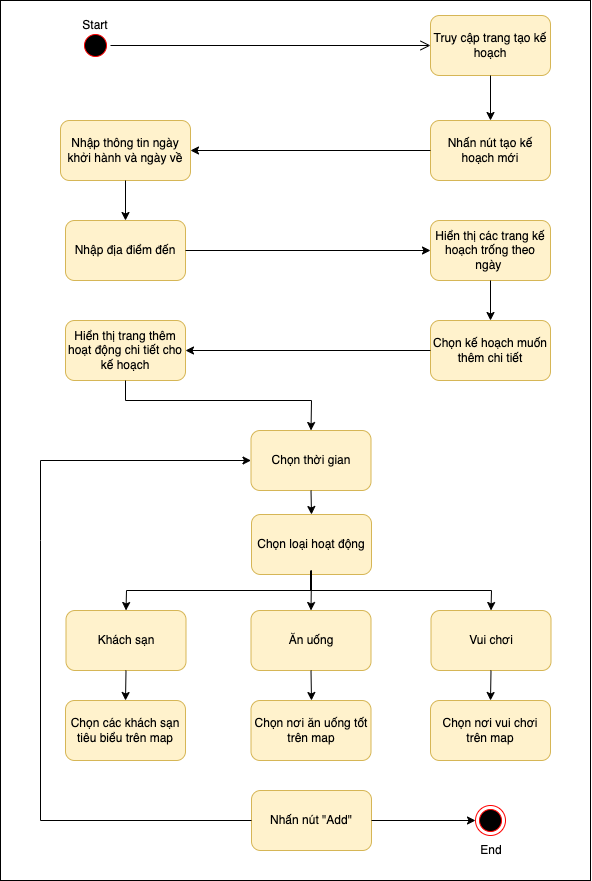

The diagram above was exported from draw.io. Its source (the exported page's mxGraphModel, read from the mxfile embedded in the PNG):
<mxGraphModel dx="925" dy="538" grid="1" gridSize="10" guides="1" tooltips="1" connect="1" arrows="1" fold="1" page="1" pageScale="1" pageWidth="827" pageHeight="1169" math="0" shadow="0">
  <root>
    <mxCell id="0" />
    <mxCell id="1" parent="0" />
    <mxCell id="EOmlGgTpskK3nZsa-iqP-50" value="" style="rounded=0;whiteSpace=wrap;html=1;" vertex="1" parent="1">
      <mxGeometry x="80" y="10" width="590" height="880" as="geometry" />
    </mxCell>
    <mxCell id="EOmlGgTpskK3nZsa-iqP-2" value="" style="ellipse;html=1;shape=startState;fillColor=#000000;strokeColor=#ff0000;" vertex="1" parent="1">
      <mxGeometry x="160" y="40" width="30" height="30" as="geometry" />
    </mxCell>
    <mxCell id="EOmlGgTpskK3nZsa-iqP-3" value="" style="edgeStyle=orthogonalEdgeStyle;html=1;verticalAlign=bottom;endArrow=open;endSize=8;strokeColor=#000000;rounded=0;entryX=0;entryY=0.5;entryDx=0;entryDy=0;" edge="1" source="EOmlGgTpskK3nZsa-iqP-2" parent="1" target="EOmlGgTpskK3nZsa-iqP-4">
      <mxGeometry relative="1" as="geometry">
        <mxPoint x="175" y="130" as="targetPoint" />
      </mxGeometry>
    </mxCell>
    <mxCell id="EOmlGgTpskK3nZsa-iqP-4" value="Truy cập trang tạo kế hoạch" style="rounded=1;whiteSpace=wrap;html=1;fillColor=#fff2cc;strokeColor=#d6b656;" vertex="1" parent="1">
      <mxGeometry x="510" y="25" width="120" height="60" as="geometry" />
    </mxCell>
    <mxCell id="EOmlGgTpskK3nZsa-iqP-5" value="Nhập thông tin ngày khởi hành và ngày về" style="rounded=1;whiteSpace=wrap;html=1;fillColor=#fff2cc;strokeColor=#d6b656;" vertex="1" parent="1">
      <mxGeometry x="140" y="130" width="130" height="60" as="geometry" />
    </mxCell>
    <mxCell id="EOmlGgTpskK3nZsa-iqP-6" value="Hiển thị các trang kế hoạch trống theo ngày&amp;nbsp;" style="rounded=1;whiteSpace=wrap;html=1;fillColor=#fff2cc;strokeColor=#d6b656;" vertex="1" parent="1">
      <mxGeometry x="510" y="230" width="120" height="60" as="geometry" />
    </mxCell>
    <mxCell id="EOmlGgTpskK3nZsa-iqP-7" value="Nhập địa điểm đến" style="rounded=1;whiteSpace=wrap;html=1;fillColor=#fff2cc;strokeColor=#d6b656;" vertex="1" parent="1">
      <mxGeometry x="145" y="230" width="120" height="60" as="geometry" />
    </mxCell>
    <mxCell id="EOmlGgTpskK3nZsa-iqP-8" value="Nhấn nút tạo kế hoạch mới" style="rounded=1;whiteSpace=wrap;html=1;fillColor=#fff2cc;strokeColor=#d6b656;" vertex="1" parent="1">
      <mxGeometry x="510" y="130" width="120" height="60" as="geometry" />
    </mxCell>
    <mxCell id="EOmlGgTpskK3nZsa-iqP-9" value="" style="endArrow=classic;html=1;rounded=0;strokeColor=#000000;entryX=0.5;entryY=0;entryDx=0;entryDy=0;exitX=0.5;exitY=1;exitDx=0;exitDy=0;" edge="1" parent="1" source="EOmlGgTpskK3nZsa-iqP-4" target="EOmlGgTpskK3nZsa-iqP-8">
      <mxGeometry width="50" height="50" relative="1" as="geometry">
        <mxPoint x="380" y="230" as="sourcePoint" />
        <mxPoint x="430" y="180" as="targetPoint" />
      </mxGeometry>
    </mxCell>
    <mxCell id="EOmlGgTpskK3nZsa-iqP-10" value="" style="endArrow=classic;html=1;rounded=0;strokeColor=#000000;entryX=1;entryY=0.5;entryDx=0;entryDy=0;exitX=0;exitY=0.5;exitDx=0;exitDy=0;" edge="1" parent="1" source="EOmlGgTpskK3nZsa-iqP-8" target="EOmlGgTpskK3nZsa-iqP-5">
      <mxGeometry width="50" height="50" relative="1" as="geometry">
        <mxPoint x="380" y="230" as="sourcePoint" />
        <mxPoint x="430" y="180" as="targetPoint" />
      </mxGeometry>
    </mxCell>
    <mxCell id="EOmlGgTpskK3nZsa-iqP-12" value="" style="endArrow=classic;html=1;rounded=0;strokeColor=#000000;exitX=0.5;exitY=1;exitDx=0;exitDy=0;entryX=0.5;entryY=0;entryDx=0;entryDy=0;" edge="1" parent="1" source="EOmlGgTpskK3nZsa-iqP-5" target="EOmlGgTpskK3nZsa-iqP-7">
      <mxGeometry width="50" height="50" relative="1" as="geometry">
        <mxPoint x="380" y="220" as="sourcePoint" />
        <mxPoint x="430" y="170" as="targetPoint" />
      </mxGeometry>
    </mxCell>
    <mxCell id="EOmlGgTpskK3nZsa-iqP-13" value="" style="endArrow=classic;html=1;rounded=0;strokeColor=#000000;exitX=1;exitY=0.5;exitDx=0;exitDy=0;" edge="1" parent="1" source="EOmlGgTpskK3nZsa-iqP-7">
      <mxGeometry width="50" height="50" relative="1" as="geometry">
        <mxPoint x="380" y="410" as="sourcePoint" />
        <mxPoint x="510" y="260" as="targetPoint" />
      </mxGeometry>
    </mxCell>
    <mxCell id="EOmlGgTpskK3nZsa-iqP-14" value="" style="endArrow=classic;html=1;rounded=0;strokeColor=#000000;exitX=0.5;exitY=1;exitDx=0;exitDy=0;" edge="1" parent="1" source="EOmlGgTpskK3nZsa-iqP-6">
      <mxGeometry width="50" height="50" relative="1" as="geometry">
        <mxPoint x="380" y="420" as="sourcePoint" />
        <mxPoint x="570" y="330" as="targetPoint" />
      </mxGeometry>
    </mxCell>
    <mxCell id="EOmlGgTpskK3nZsa-iqP-15" value="Chọn kế hoạch muốn thêm chi tiết" style="rounded=1;whiteSpace=wrap;html=1;fillColor=#fff2cc;strokeColor=#d6b656;" vertex="1" parent="1">
      <mxGeometry x="510" y="330" width="120" height="60" as="geometry" />
    </mxCell>
    <mxCell id="EOmlGgTpskK3nZsa-iqP-16" value="Hiển thị trang thêm hoạt động chi tiết cho kế hoạch" style="rounded=1;whiteSpace=wrap;html=1;fillColor=#fff2cc;strokeColor=#d6b656;" vertex="1" parent="1">
      <mxGeometry x="145" y="330" width="120" height="60" as="geometry" />
    </mxCell>
    <mxCell id="EOmlGgTpskK3nZsa-iqP-17" value="Chọn loại hoạt động" style="rounded=1;whiteSpace=wrap;html=1;fillColor=#fff2cc;strokeColor=#d6b656;" vertex="1" parent="1">
      <mxGeometry x="331" y="524" width="120" height="60" as="geometry" />
    </mxCell>
    <mxCell id="EOmlGgTpskK3nZsa-iqP-18" value="" style="endArrow=classic;html=1;rounded=0;strokeColor=#000000;entryX=1;entryY=0.5;entryDx=0;entryDy=0;exitX=0;exitY=0.5;exitDx=0;exitDy=0;" edge="1" parent="1" source="EOmlGgTpskK3nZsa-iqP-15" target="EOmlGgTpskK3nZsa-iqP-16">
      <mxGeometry width="50" height="50" relative="1" as="geometry">
        <mxPoint x="380" y="480" as="sourcePoint" />
        <mxPoint x="430" y="430" as="targetPoint" />
      </mxGeometry>
    </mxCell>
    <mxCell id="EOmlGgTpskK3nZsa-iqP-19" value="" style="endArrow=classic;html=1;rounded=0;strokeColor=#000000;exitX=0.5;exitY=1;exitDx=0;exitDy=0;entryX=0.5;entryY=0;entryDx=0;entryDy=0;" edge="1" parent="1" source="EOmlGgTpskK3nZsa-iqP-16" target="EOmlGgTpskK3nZsa-iqP-48">
      <mxGeometry width="50" height="50" relative="1" as="geometry">
        <mxPoint x="380" y="480" as="sourcePoint" />
        <mxPoint x="430" y="410" as="targetPoint" />
        <Array as="points">
          <mxPoint x="205" y="410" />
          <mxPoint x="391" y="410" />
        </Array>
      </mxGeometry>
    </mxCell>
    <mxCell id="EOmlGgTpskK3nZsa-iqP-27" value="Khách sạn" style="rounded=1;whiteSpace=wrap;html=1;fillColor=#fff2cc;strokeColor=#d6b656;" vertex="1" parent="1">
      <mxGeometry x="145.5" y="620" width="120" height="60" as="geometry" />
    </mxCell>
    <mxCell id="EOmlGgTpskK3nZsa-iqP-30" value="Vui chơi" style="rounded=1;whiteSpace=wrap;html=1;fillColor=#fff2cc;strokeColor=#d6b656;" vertex="1" parent="1">
      <mxGeometry x="510.5" y="620" width="120" height="60" as="geometry" />
    </mxCell>
    <mxCell id="EOmlGgTpskK3nZsa-iqP-31" value="Ăn uống" style="rounded=1;whiteSpace=wrap;html=1;fillColor=#fff2cc;strokeColor=#d6b656;" vertex="1" parent="1">
      <mxGeometry x="330.5" y="620" width="120" height="60" as="geometry" />
    </mxCell>
    <mxCell id="EOmlGgTpskK3nZsa-iqP-32" value="" style="endArrow=classic;html=1;rounded=0;strokeColor=#000000;entryX=0.5;entryY=0;entryDx=0;entryDy=0;exitX=0.5;exitY=1;exitDx=0;exitDy=0;" edge="1" parent="1" target="EOmlGgTpskK3nZsa-iqP-31">
      <mxGeometry width="50" height="50" relative="1" as="geometry">
        <mxPoint x="391" y="580" as="sourcePoint" />
        <mxPoint x="390" y="560" as="targetPoint" />
      </mxGeometry>
    </mxCell>
    <mxCell id="EOmlGgTpskK3nZsa-iqP-33" value="" style="endArrow=classic;html=1;rounded=0;strokeColor=#000000;entryX=0.5;entryY=0;entryDx=0;entryDy=0;exitX=0.5;exitY=1;exitDx=0;exitDy=0;" edge="1" parent="1" target="EOmlGgTpskK3nZsa-iqP-27">
      <mxGeometry width="50" height="50" relative="1" as="geometry">
        <mxPoint x="391" y="580" as="sourcePoint" />
        <mxPoint x="390" y="560" as="targetPoint" />
        <Array as="points">
          <mxPoint x="391" y="600" />
          <mxPoint x="206" y="600" />
        </Array>
      </mxGeometry>
    </mxCell>
    <mxCell id="EOmlGgTpskK3nZsa-iqP-34" value="" style="endArrow=classic;html=1;rounded=0;strokeColor=#000000;entryX=0.5;entryY=0;entryDx=0;entryDy=0;" edge="1" parent="1" target="EOmlGgTpskK3nZsa-iqP-30">
      <mxGeometry width="50" height="50" relative="1" as="geometry">
        <mxPoint x="390" y="580" as="sourcePoint" />
        <mxPoint x="390" y="560" as="targetPoint" />
        <Array as="points">
          <mxPoint x="390" y="600" />
          <mxPoint x="571" y="600" />
        </Array>
      </mxGeometry>
    </mxCell>
    <mxCell id="EOmlGgTpskK3nZsa-iqP-36" value="Chọn các khách sạn tiêu biểu trên map" style="rounded=1;whiteSpace=wrap;html=1;fillColor=#fff2cc;strokeColor=#d6b656;" vertex="1" parent="1">
      <mxGeometry x="145" y="710" width="120" height="60" as="geometry" />
    </mxCell>
    <mxCell id="EOmlGgTpskK3nZsa-iqP-37" value="Chọn nơi ăn uống tốt trên map" style="rounded=1;whiteSpace=wrap;html=1;fillColor=#fff2cc;strokeColor=#d6b656;" vertex="1" parent="1">
      <mxGeometry x="330.5" y="710" width="120" height="60" as="geometry" />
    </mxCell>
    <mxCell id="EOmlGgTpskK3nZsa-iqP-38" value="Chọn nơi vui chơi trên map" style="rounded=1;whiteSpace=wrap;html=1;fillColor=#fff2cc;strokeColor=#d6b656;" vertex="1" parent="1">
      <mxGeometry x="510" y="710" width="120" height="60" as="geometry" />
    </mxCell>
    <mxCell id="EOmlGgTpskK3nZsa-iqP-39" value="Nhấn nút &quot;Add&quot;" style="rounded=1;whiteSpace=wrap;html=1;fillColor=#fff2cc;strokeColor=#d6b656;" vertex="1" parent="1">
      <mxGeometry x="331" y="800" width="120" height="60" as="geometry" />
    </mxCell>
    <mxCell id="EOmlGgTpskK3nZsa-iqP-40" value="" style="endArrow=classic;html=1;rounded=0;strokeColor=#000000;exitX=0;exitY=0.5;exitDx=0;exitDy=0;entryX=0;entryY=0.5;entryDx=0;entryDy=0;" edge="1" parent="1" source="EOmlGgTpskK3nZsa-iqP-39" target="EOmlGgTpskK3nZsa-iqP-48">
      <mxGeometry width="50" height="50" relative="1" as="geometry">
        <mxPoint x="350" y="790" as="sourcePoint" />
        <mxPoint x="331" y="550" as="targetPoint" />
        <Array as="points">
          <mxPoint x="120" y="830" />
          <mxPoint x="120" y="550" />
          <mxPoint x="120" y="470" />
        </Array>
      </mxGeometry>
    </mxCell>
    <mxCell id="EOmlGgTpskK3nZsa-iqP-41" value="" style="endArrow=classic;html=1;rounded=0;strokeColor=#000000;exitX=0.5;exitY=1;exitDx=0;exitDy=0;entryX=0.5;entryY=0;entryDx=0;entryDy=0;" edge="1" parent="1" source="EOmlGgTpskK3nZsa-iqP-27" target="EOmlGgTpskK3nZsa-iqP-36">
      <mxGeometry width="50" height="50" relative="1" as="geometry">
        <mxPoint x="350" y="790" as="sourcePoint" />
        <mxPoint x="400" y="740" as="targetPoint" />
      </mxGeometry>
    </mxCell>
    <mxCell id="EOmlGgTpskK3nZsa-iqP-42" value="" style="endArrow=classic;html=1;rounded=0;strokeColor=#000000;exitX=0.5;exitY=1;exitDx=0;exitDy=0;" edge="1" parent="1" source="EOmlGgTpskK3nZsa-iqP-31">
      <mxGeometry width="50" height="50" relative="1" as="geometry">
        <mxPoint x="350" y="790" as="sourcePoint" />
        <mxPoint x="391" y="710" as="targetPoint" />
      </mxGeometry>
    </mxCell>
    <mxCell id="EOmlGgTpskK3nZsa-iqP-43" value="" style="endArrow=classic;html=1;rounded=0;strokeColor=#000000;exitX=0.5;exitY=1;exitDx=0;exitDy=0;entryX=0.5;entryY=0;entryDx=0;entryDy=0;" edge="1" parent="1" source="EOmlGgTpskK3nZsa-iqP-30" target="EOmlGgTpskK3nZsa-iqP-38">
      <mxGeometry width="50" height="50" relative="1" as="geometry">
        <mxPoint x="350" y="790" as="sourcePoint" />
        <mxPoint x="400" y="740" as="targetPoint" />
      </mxGeometry>
    </mxCell>
    <mxCell id="EOmlGgTpskK3nZsa-iqP-44" value="" style="ellipse;html=1;shape=endState;fillColor=#000000;strokeColor=#ff0000;" vertex="1" parent="1">
      <mxGeometry x="555" y="815" width="30" height="30" as="geometry" />
    </mxCell>
    <mxCell id="EOmlGgTpskK3nZsa-iqP-45" value="" style="endArrow=classic;html=1;rounded=0;strokeColor=#000000;entryX=0;entryY=0.5;entryDx=0;entryDy=0;exitX=1;exitY=0.5;exitDx=0;exitDy=0;" edge="1" parent="1" source="EOmlGgTpskK3nZsa-iqP-39" target="EOmlGgTpskK3nZsa-iqP-44">
      <mxGeometry width="50" height="50" relative="1" as="geometry">
        <mxPoint x="350" y="760" as="sourcePoint" />
        <mxPoint x="400" y="710" as="targetPoint" />
      </mxGeometry>
    </mxCell>
    <mxCell id="EOmlGgTpskK3nZsa-iqP-46" value="Start" style="text;html=1;strokeColor=none;fillColor=none;align=center;verticalAlign=middle;whiteSpace=wrap;rounded=0;" vertex="1" parent="1">
      <mxGeometry x="145" y="20" width="60" height="30" as="geometry" />
    </mxCell>
    <mxCell id="EOmlGgTpskK3nZsa-iqP-47" value="End" style="text;html=1;strokeColor=none;fillColor=none;align=center;verticalAlign=middle;whiteSpace=wrap;rounded=0;" vertex="1" parent="1">
      <mxGeometry x="540.5" y="845" width="60" height="30" as="geometry" />
    </mxCell>
    <mxCell id="EOmlGgTpskK3nZsa-iqP-48" value="Chọn thời gian" style="rounded=1;whiteSpace=wrap;html=1;fillColor=#fff2cc;strokeColor=#d6b656;" vertex="1" parent="1">
      <mxGeometry x="330.5" y="440" width="120" height="60" as="geometry" />
    </mxCell>
    <mxCell id="EOmlGgTpskK3nZsa-iqP-49" value="" style="endArrow=classic;html=1;rounded=0;strokeColor=#000000;entryX=0.5;entryY=0;entryDx=0;entryDy=0;exitX=0.5;exitY=1;exitDx=0;exitDy=0;" edge="1" parent="1" source="EOmlGgTpskK3nZsa-iqP-48" target="EOmlGgTpskK3nZsa-iqP-17">
      <mxGeometry width="50" height="50" relative="1" as="geometry">
        <mxPoint x="350" y="580" as="sourcePoint" />
        <mxPoint x="400" y="530" as="targetPoint" />
      </mxGeometry>
    </mxCell>
  </root>
</mxGraphModel>